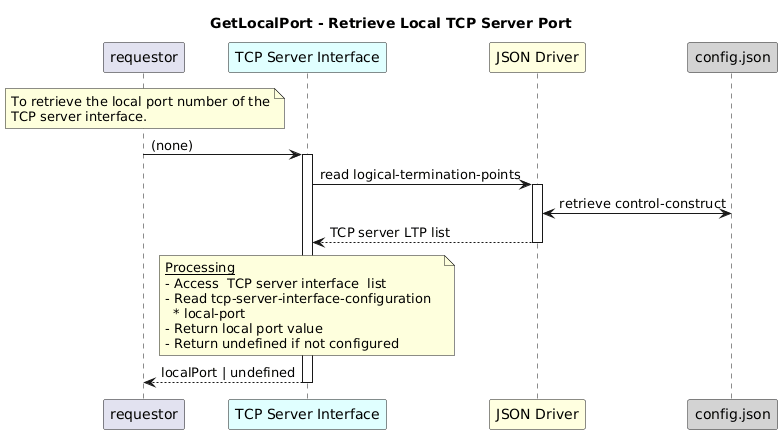

The diagram above was rendered by PlantUML. Its source (embedded in the PNG):
@startuml
skinparam responseMessageBelowArrow true

title
GetLocalPort - Retrieve Local TCP Server Port
end title

participant "requestor" as requestor
participant "TCP Server Interface" as tsr #LightCyan
participant "JSON Driver" as jd #LightYellow
participant "config.json" as cfg #LightGrey

note over requestor
  To retrieve the local port number of the
  TCP server interface.
end note

requestor -> tsr: (none)
activate tsr

tsr -> jd: read logical-termination-points
activate jd

jd <-> cfg: retrieve control-construct

jd --> tsr: TCP server LTP list
deactivate jd

note over tsr
  <u>Processing</u>
  - Access  TCP server interface  list  
  - Read tcp-server-interface-configuration  
    * local-port  
  - Return local port value  
  - Return undefined if not configured
end note

tsr --> requestor: localPort | undefined
deactivate tsr
@enduml